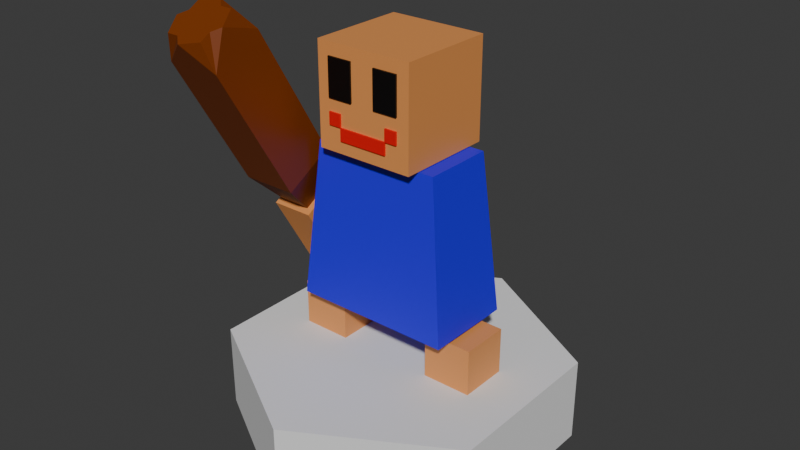 # Source: unit.blend  (saved by Blender 4.3.34; exported with 4.5.12 LTS)
import bpy
from mathutils import Matrix  # noqa: F401  (used for matrix-valued properties, if any)

bpy.ops.wm.read_factory_settings(use_empty=True)
scene = bpy.context.scene
scene.name = 'Scene'

# ---- collections
col_collection = bpy.data.collections.new('Collection'); scene.collection.children.link(col_collection)

# ---- materials (node trees are filled in below, after node groups)
mat_pala = bpy.data.materials.new('pala')
mat_pala.alpha_threshold = 0.0
mat_pala.roughness = 0.5
mat_pala.line_color = (0.0, 0.0, 0.0, 1.0)
mat_lips = bpy.data.materials.new('lips')
mat_black = bpy.data.materials.new('black')
mat_skin = bpy.data.materials.new('skin')
mat_cap = bpy.data.materials.new('cap')

# ---- material node trees
mat_pala.use_nodes = True; mat_pala.node_tree.nodes.clear()
_N = mat_pala.node_tree.nodes; _L = mat_pala.node_tree.links
n0 = _N.new('ShaderNodeOutputMaterial'); n0.name = 'Material Output'; n0.location = (300, 300)
n1 = _N.new('ShaderNodeBsdfPrincipled'); n1.name = 'Principled BSDF'; n1.location = (10, 300)
n1.inputs[0].default_value = (0.2025, 0.03858, 0.0, 1.0)
n1.inputs[3].default_value = 1.45
_L.new(n1.outputs[0], n0.inputs[0])
n0.is_active_output = True
mat_lips.use_nodes = True; mat_lips.node_tree.nodes.clear()
_N = mat_lips.node_tree.nodes; _L = mat_lips.node_tree.links
n0 = _N.new('ShaderNodeBsdfPrincipled'); n0.name = 'Principled BSDF'; n0.location = (10, 300)
n0.inputs[0].default_value = (0.8008, 0.0, 0.001839, 1.0)
n1 = _N.new('ShaderNodeOutputMaterial'); n1.name = 'Material Output'; n1.location = (300, 300)
_L.new(n0.outputs[0], n1.inputs[0])
n1.is_active_output = True
mat_black.use_nodes = True; mat_black.node_tree.nodes.clear()
_N = mat_black.node_tree.nodes; _L = mat_black.node_tree.links
n0 = _N.new('ShaderNodeBsdfPrincipled'); n0.name = 'Principled BSDF'; n0.location = (10, 300)
n0.inputs[0].default_value = (0.0, 0.0, 0.0, 1.0)
n1 = _N.new('ShaderNodeOutputMaterial'); n1.name = 'Material Output'; n1.location = (300, 300)
_L.new(n0.outputs[0], n1.inputs[0])
n1.is_active_output = True
mat_skin.use_nodes = True; mat_skin.node_tree.nodes.clear()
_N = mat_skin.node_tree.nodes; _L = mat_skin.node_tree.links
n0 = _N.new('ShaderNodeBsdfPrincipled'); n0.name = 'Principled BSDF'; n0.location = (10, 300)
n0.inputs[0].default_value = (0.8, 0.3099, 0.08664, 1.0)
n1 = _N.new('ShaderNodeOutputMaterial'); n1.name = 'Material Output'; n1.location = (300, 300)
_L.new(n0.outputs[0], n1.inputs[0])
n1.is_active_output = True
mat_cap.use_nodes = True; mat_cap.node_tree.nodes.clear()
_N = mat_cap.node_tree.nodes; _L = mat_cap.node_tree.links
n0 = _N.new('ShaderNodeBsdfPrincipled'); n0.name = 'Principled BSDF'; n0.location = (10, 300)
n0.inputs[0].default_value = (0.02278, 0.0, 0.8017, 1.0)
n1 = _N.new('ShaderNodeOutputMaterial'); n1.name = 'Material Output'; n1.location = (300, 300)
_L.new(n0.outputs[0], n1.inputs[0])
n1.is_active_output = True

# ---- world
world_world = bpy.data.worlds.new('World'); scene.world = world_world
world_world.use_nodes = True; world_world.node_tree.nodes.clear()
_N = world_world.node_tree.nodes; _L = world_world.node_tree.links
n0 = _N.new('ShaderNodeOutputWorld'); n0.name = 'World Output'; n0.location = (300, 300)
n1 = _N.new('ShaderNodeBackground'); n1.name = 'Background'; n1.location = (10, 300)
n1.inputs[0].default_value = (0.05088, 0.05088, 0.05088, 1.0)
_L.new(n1.outputs[0], n0.inputs[0])
n0.is_active_output = True
world_world.color = (0.05088, 0.05088, 0.05088)
world_world.sun_shadow_jitter_overblur = 0.0

# ---- meshes
me_cylinder = bpy.data.meshes.new('Cylinder')
me_cylinder.from_pydata([(0.0, -1.0, 0.25), (0.0, -1.0, -0.25), (0.866, -0.5, 0.25), (0.866, -0.5, -0.25), (0.866, 0.5, 0.25), (0.866, 0.5, -0.25), (0.0, 1.0, 0.25), (0.0, 1.0, -0.25), (-0.866, 0.5, 0.25), (-0.866, 0.5, -0.25), (-0.866, -0.5, 0.25), (-0.866, -0.5, -0.25)], [], [(0, 1, 3, 2), (2, 3, 5, 4), (4, 5, 7, 6), (6, 7, 9, 8), (3, 1, 11, 9, 7, 5), (8, 9, 11, 10), (10, 11, 1, 0), (0, 2, 4, 6, 8, 10)])
_uv = me_cylinder.uv_layers.new(name='UVMap')
_uv.uv.foreach_set('vector', [1.0, 0.5, 1.0, 1.0, 0.8333, 1.0, 0.8333, 0.5, 0.8333, 0.5, 0.8333, 1.0, 0.6667, 1.0, 0.6667, 0.5, 0.6667, 0.5, 0.6667, 1.0, 0.5, 1.0, 0.5, 0.5, 0.5, 0.5, 0.5, 1.0, 0.3333, 1.0, 0.3333, 0.5, 0.4578, 0.37, 0.25, 0.49, 0.04215, 0.37, 0.04215, 0.13, 0.25, 0.01, 0.4578, 0.13, 0.3333, 0.5, 0.3333, 1.0, 0.1667, 1.0, 0.1667, 0.5, 0.1667, 0.5, 0.1667, 1.0, -8.941e-08, 1.0, -8.941e-08, 0.5, 0.75, 0.49, 0.9578, 0.37, 0.9578, 0.13, 0.75, 0.01, 0.5422, 0.13, 0.5422, 0.37])
me_cylinder.update()
me_cube_006 = bpy.data.meshes.new('Cube.006')
me_cube_006.from_pydata([(0.7, 0.3938, -1.041), (-0.7, 0.3938, -1.041), (-0.7, 1.606, -0.691), (0.7, 1.606, -0.691), (-1.286, 4.43, -5.122), (1.286, 4.43, -5.122), (1.286, 6.656, -4.479), (-1.286, 6.656, -4.479), (0.0, 0.3938, -1.041), (0.7, 1.0, -0.866), (-0.7, 1.0, -0.866), (0.0, 1.606, -0.691), (7.98e-07, 5.066, -5.673), (1.286, 6.179, -5.352), (-1.286, 6.179, -5.352), (7.98e-07, 7.293, -5.03), (1.286, 3.122, -1.418), (-1.286, 3.122, -1.418), (1.286, 0.8952, -2.061), (-1.286, 0.8952, -2.061), (7.98e-07, 0.8952, -2.061), (-1.286, 2.009, -1.74), (1.286, 2.009, -1.74), (7.98e-07, 6.179, -5.352), (7.98e-07, 3.122, -1.418), (-0.3679, 6.498, -5.26), (-0.9179, 6.498, -5.26), (-0.9179, 6.974, -5.122), (-0.3679, 6.974, -5.122), (0.9179, 6.498, -5.26), (0.3679, 6.498, -5.26), (0.3679, 6.974, -5.122), (0.9179, 6.974, -5.122), (0.9179, 5.385, -5.581), (0.3679, 5.385, -5.581), (0.3679, 5.861, -5.444), (0.9179, 5.861, -5.444), (-0.3679, 5.385, -5.581), (-0.9179, 5.385, -5.581), (-0.9179, 5.861, -5.444), (-0.3679, 5.861, -5.444)], [], [(24, 16, 6, 15), (25, 26, 27, 28), (22, 18, 5, 13), (21, 17, 7, 14), (20, 19, 4, 12), (18, 20, 12, 5), (0, 8, 20, 18), (8, 1, 19, 20), (19, 21, 14, 4), (1, 10, 21, 19), (10, 2, 17, 21), (16, 22, 13, 6), (3, 9, 22, 16), (9, 0, 18, 22), (29, 30, 31, 32), (33, 34, 35, 36), (37, 38, 39, 40), (17, 24, 15, 7), (2, 11, 24, 17), (11, 3, 16, 24), (23, 14, 26, 25), (14, 7, 27, 26), (7, 15, 28, 27), (15, 23, 25, 28), (13, 23, 30, 29), (23, 15, 31, 30), (15, 6, 32, 31), (6, 13, 29, 32), (5, 12, 34, 33), (12, 23, 35, 34), (23, 13, 36, 35), (13, 5, 33, 36), (12, 4, 38, 37), (4, 14, 39, 38), (14, 23, 40, 39), (23, 12, 37, 40)])
_uv = me_cube_006.uv_layers.new(name='UVMap')
_uv.uv.foreach_set('vector', [0.75, 0.7125, 0.6625, 0.7125, 0.6625, 0.7125, 0.75, 0.7125, 0.775, 0.65, 0.8125, 0.65, 0.8125, 0.6875, 0.775, 0.6875, 0.6625, 0.625, 0.6625, 0.5375, 0.6625, 0.5375, 0.6625, 0.625, 0.8375, 0.625, 0.8375, 0.7125, 0.8375, 0.7125, 0.8375, 0.625, 0.75, 0.5375, 0.8375, 0.5375, 0.8375, 0.5375, 0.75, 0.5375, 0.6625, 0.5375, 0.75, 0.5375, 0.75, 0.5375, 0.6625, 0.5375, 0.6625, 0.5375, 0.75, 0.5375, 0.75, 0.5375, 0.6625, 0.5375, 0.75, 0.5375, 0.8375, 0.5375, 0.8375, 0.5375, 0.75, 0.5375, 0.8375, 0.5375, 0.8375, 0.625, 0.8375, 0.625, 0.8375, 0.5375, 0.8375, 0.5375, 0.8375, 0.625, 0.8375, 0.625, 0.8375, 0.5375, 0.8375, 0.625, 0.8375, 0.7125, 0.8375, 0.7125, 0.8375, 0.625, 0.6625, 0.7125, 0.6625, 0.625, 0.6625, 0.625, 0.6625, 0.7125, 0.6625, 0.7125, 0.6625, 0.625, 0.6625, 0.625, 0.6625, 0.7125, 0.6625, 0.625, 0.6625, 0.5375, 0.6625, 0.5375, 0.6625, 0.625, 0.6875, 0.65, 0.725, 0.65, 0.725, 0.6875, 0.6875, 0.6875, 0.6875, 0.5625, 0.725, 0.5625, 0.725, 0.6, 0.6875, 0.6, 0.775, 0.5625, 0.8125, 0.5625, 0.8125, 0.6, 0.775, 0.6, 0.8375, 0.7125, 0.75, 0.7125, 0.75, 0.7125, 0.8375, 0.7125, 0.8375, 0.7125, 0.75, 0.7125, 0.75, 0.7125, 0.8375, 0.7125, 0.75, 0.7125, 0.6625, 0.7125, 0.6625, 0.7125, 0.75, 0.7125, 0.75, 0.625, 0.8375, 0.625, 0.8125, 0.65, 0.775, 0.65, 0.8375, 0.625, 0.8375, 0.7125, 0.8125, 0.6875, 0.8125, 0.65, 0.8375, 0.7125, 0.75, 0.7125, 0.775, 0.6875, 0.8125, 0.6875, 0.75, 0.7125, 0.75, 0.625, 0.775, 0.65, 0.775, 0.6875, 0.6625, 0.625, 0.75, 0.625, 0.725, 0.65, 0.6875, 0.65, 0.75, 0.625, 0.75, 0.7125, 0.725, 0.6875, 0.725, 0.65, 0.75, 0.7125, 0.6625, 0.7125, 0.6875, 0.6875, 0.725, 0.6875, 0.6625, 0.7125, 0.6625, 0.625, 0.6875, 0.65, 0.6875, 0.6875, 0.6625, 0.5375, 0.75, 0.5375, 0.725, 0.5625, 0.6875, 0.5625, 0.75, 0.5375, 0.75, 0.625, 0.725, 0.6, 0.725, 0.5625, 0.75, 0.625, 0.6625, 0.625, 0.6875, 0.6, 0.725, 0.6, 0.6625, 0.625, 0.6625, 0.5375, 0.6875, 0.5625, 0.6875, 0.6, 0.75, 0.5375, 0.8375, 0.5375, 0.8125, 0.5625, 0.775, 0.5625, 0.8375, 0.5375, 0.8375, 0.625, 0.8125, 0.6, 0.8125, 0.5625, 0.8375, 0.625, 0.75, 0.625, 0.775, 0.6, 0.8125, 0.6, 0.75, 0.625, 0.75, 0.5375, 0.775, 0.5625, 0.775, 0.6])
me_cube_006.materials.append(mat_pala)
me_cube_006.update()
me_cube_005 = bpy.data.meshes.new('Cube.005')
me_cube_005.from_pydata([(0.0, 1.0, 0.5), (0.5, 1.0, 0.5), (-0.5, 1.0, 0.5), (0.0, 1.0, 0.75), (0.25, 1.0, 0.5), (0.75, 1.0, 0.5), (0.5, 1.0, 0.75), (0.5, 1.0, 0.25), (-0.75, 1.0, 0.5), (-0.25, 1.0, 0.5), (-0.5, 1.0, 0.75), (-0.5, 1.0, 0.25), (-0.25, 1.0, 0.75), (0.75, 1.0, 0.25), (0.25, 1.0, 0.75), (-0.75, 1.0, 0.25), (0.25, 1.033, 0.5), (0.0, 1.033, 0.5), (0.75, 1.033, 0.5), (0.5, 1.033, 0.5), (0.5, 1.033, 0.25), (-0.25, 1.033, 0.5), (-0.5, 1.033, 0.5), (-0.5, 1.033, 0.25), (0.0, 1.033, 0.75), (0.5, 1.033, 0.75), (-0.75, 1.033, 0.5), (-0.5, 1.033, 0.75), (-0.25, 1.033, 0.75), (0.75, 1.033, 0.25), (0.25, 1.033, 0.75), (-0.75, 1.033, 0.25)], [], [(8, 2, 22, 26), (3, 14, 30, 24), (7, 1, 19, 20), (15, 8, 26, 31), (12, 3, 24, 28), (6, 1, 19, 25), (11, 15, 31, 23), (1, 5, 18, 19), (10, 12, 28, 27), (4, 0, 17, 16), (1, 4, 16, 19), (5, 13, 29, 18), (30, 16, 17, 24), (28, 21, 22, 27), (24, 17, 21, 28), (18, 29, 20, 19), (25, 19, 16, 30), (22, 23, 31, 26), (14, 6, 25, 30), (0, 9, 21, 17), (9, 2, 22, 21), (2, 10, 27, 22), (2, 11, 23, 22), (13, 7, 20, 29)])
_uv = me_cube_005.uv_layers.new(name='UVMap')
_uv.uv.foreach_set('vector', [0.4375, 0.9688, 0.4375, 0.9375, 0.4375, 0.9375, 0.4375, 0.9688, 0.4062, 0.875, 0.4062, 0.8438, 0.4062, 0.8438, 0.4062, 0.875, 0.4688, 0.8125, 0.4375, 0.8125, 0.4375, 0.8125, 0.4688, 0.8125, 0.4688, 0.9688, 0.4375, 0.9688, 0.4375, 0.9688, 0.4688, 0.9688, 0.4062, 0.9062, 0.4062, 0.875, 0.4062, 0.875, 0.4062, 0.9062, 0.4062, 0.8125, 0.4375, 0.8125, 0.4375, 0.8125, 0.4062, 0.8125, 0.4688, 0.9375, 0.4688, 0.9688, 0.4688, 0.9688, 0.4688, 0.9375, 0.4375, 0.8125, 0.4375, 0.7812, 0.4375, 0.7812, 0.4375, 0.8125, 0.4062, 0.9375, 0.4062, 0.9062, 0.4062, 0.9062, 0.4062, 0.9375, 0.4375, 0.8438, 0.4375, 0.875, 0.4375, 0.875, 0.4375, 0.8438, 0.4375, 0.8125, 0.4375, 0.8438, 0.4375, 0.8438, 0.4375, 0.8125, 0.4375, 0.7812, 0.4688, 0.7812, 0.4688, 0.7812, 0.4375, 0.7812, 0.4062, 0.8438, 0.4375, 0.8438, 0.4375, 0.875, 0.4062, 0.875, 0.4062, 0.9062, 0.4375, 0.9062, 0.4375, 0.9375, 0.4062, 0.9375, 0.4062, 0.875, 0.4375, 0.875, 0.4375, 0.9062, 0.4062, 0.9062, 0.4375, 0.7812, 0.4688, 0.7812, 0.4688, 0.8125, 0.4375, 0.8125, 0.4062, 0.8125, 0.4375, 0.8125, 0.4375, 0.8438, 0.4062, 0.8438, 0.4375, 0.9375, 0.4688, 0.9375, 0.4688, 0.9688, 0.4375, 0.9688, 0.4062, 0.8438, 0.4062, 0.8125, 0.4062, 0.8125, 0.4062, 0.8438, 0.4375, 0.875, 0.4375, 0.9062, 0.4375, 0.9062, 0.4375, 0.875, 0.4375, 0.9062, 0.4375, 0.9375, 0.4375, 0.9375, 0.4375, 0.9062, 0.4375, 0.9375, 0.4062, 0.9375, 0.4062, 0.9375, 0.4375, 0.9375, 0.4375, 0.9375, 0.4688, 0.9375, 0.4688, 0.9375, 0.4375, 0.9375, 0.4688, 0.7812, 0.4688, 0.8125, 0.4688, 0.8125, 0.4688, 0.7812])
me_cube_005.materials.append(mat_lips)
me_cube_005.update()
me_cube_004 = bpy.data.meshes.new('Cube.004')
me_cube_004.from_pydata([(-0.5, 1.0, 3.258e-07), (0.5, 1.0, 3.258e-07), (-0.75, 1.0, 3.258e-07), (0.25, 1.0, 3.258e-07), (-0.25, 1.0, 3.258e-07), (0.75, 1.0, 3.258e-07), (0.25, 1.0, -0.5), (0.75, 1.0, -0.5), (0.5, 1.0, -0.75), (-0.75, 1.0, -0.5), (-0.25, 1.0, -0.5), (-0.5, 1.0, -0.75), (-0.25, 1.0, -0.75), (-0.25, 1.0, -0.25), (-0.75, 1.0, -0.25), (0.75, 1.0, -0.75), (0.75, 1.0, -0.25), (0.25, 1.0, -0.25), (0.25, 1.0, -0.75), (-0.75, 1.0, -0.75), (-0.25, 1.033, 3.367e-07), (-0.5, 1.033, 3.367e-07), (0.75, 1.033, 3.367e-07), (0.5, 1.033, 3.367e-07), (0.75, 1.033, -0.5), (0.5, 1.033, -0.5), (0.5, 1.033, -0.25), (0.5, 1.033, -0.75), (-0.25, 1.033, -0.5), (-0.5, 1.033, -0.5), (-0.5, 1.033, -0.25), (-0.5, 1.033, -0.75), (-0.75, 1.033, 3.367e-07), (0.25, 1.033, 3.367e-07), (0.25, 1.033, -0.5), (-0.75, 1.033, -0.5), (-0.25, 1.033, -0.75), (-0.25, 1.033, -0.25), (-0.75, 1.033, -0.25), (0.75, 1.033, -0.75), (0.75, 1.033, -0.25), (0.25, 1.033, -0.25), (0.25, 1.033, -0.75), (-0.75, 1.033, -0.75)], [], [(4, 13, 37, 20), (17, 3, 33, 41), (16, 7, 24, 40), (10, 12, 36, 28), (5, 16, 40, 22), (12, 11, 31, 36), (40, 24, 25, 26), (37, 28, 29, 30), (28, 36, 31, 29), (20, 37, 30, 21), (21, 30, 38, 32), (30, 29, 35, 38), (24, 39, 27, 25), (22, 40, 26, 23), (23, 26, 41, 33), (26, 25, 34, 41), (25, 27, 42, 34), (29, 31, 43, 35), (6, 17, 41, 34), (13, 10, 28, 37), (0, 4, 20, 21), (11, 19, 43, 31), (1, 5, 22, 23), (2, 0, 21, 32), (19, 9, 35, 43), (8, 18, 42, 27), (15, 8, 27, 39), (3, 1, 23, 33), (18, 6, 34, 42), (14, 2, 32, 38), (9, 14, 38, 35), (7, 15, 39, 24)])
_uv = me_cube_004.uv_layers.new(name='UVMap')
_uv.uv.foreach_set('vector', [0.5, 0.9062, 0.5312, 0.9062, 0.5312, 0.9062, 0.5, 0.9062, 0.5312, 0.8438, 0.5, 0.8438, 0.5, 0.8438, 0.5312, 0.8438, 0.5312, 0.7812, 0.5625, 0.7812, 0.5625, 0.7812, 0.5312, 0.7812, 0.5625, 0.9062, 0.5938, 0.9062, 0.5938, 0.9062, 0.5625, 0.9062, 0.5, 0.7812, 0.5312, 0.7812, 0.5312, 0.7812, 0.5, 0.7812, 0.5938, 0.9062, 0.5938, 0.9375, 0.5938, 0.9375, 0.5938, 0.9062, 0.5312, 0.7812, 0.5625, 0.7812, 0.5625, 0.8125, 0.5312, 0.8125, 0.5312, 0.9062, 0.5625, 0.9062, 0.5625, 0.9375, 0.5312, 0.9375, 0.5625, 0.9062, 0.5938, 0.9062, 0.5938, 0.9375, 0.5625, 0.9375, 0.5, 0.9062, 0.5312, 0.9062, 0.5312, 0.9375, 0.5, 0.9375, 0.5, 0.9375, 0.5312, 0.9375, 0.5312, 0.9688, 0.5, 0.9688, 0.5312, 0.9375, 0.5625, 0.9375, 0.5625, 0.9688, 0.5312, 0.9688, 0.5625, 0.7812, 0.5938, 0.7812, 0.5938, 0.8125, 0.5625, 0.8125, 0.5, 0.7812, 0.5312, 0.7812, 0.5312, 0.8125, 0.5, 0.8125, 0.5, 0.8125, 0.5312, 0.8125, 0.5312, 0.8438, 0.5, 0.8438, 0.5312, 0.8125, 0.5625, 0.8125, 0.5625, 0.8438, 0.5312, 0.8438, 0.5625, 0.8125, 0.5938, 0.8125, 0.5938, 0.8438, 0.5625, 0.8438, 0.5625, 0.9375, 0.5938, 0.9375, 0.5938, 0.9688, 0.5625, 0.9688, 0.5625, 0.8438, 0.5312, 0.8438, 0.5312, 0.8438, 0.5625, 0.8438, 0.5312, 0.9062, 0.5625, 0.9062, 0.5625, 0.9062, 0.5312, 0.9062, 0.5, 0.9375, 0.5, 0.9062, 0.5, 0.9062, 0.5, 0.9375, 0.5938, 0.9375, 0.5938, 0.9688, 0.5938, 0.9688, 0.5938, 0.9375, 0.5, 0.8125, 0.5, 0.7812, 0.5, 0.7812, 0.5, 0.8125, 0.5, 0.9688, 0.5, 0.9375, 0.5, 0.9375, 0.5, 0.9688, 0.5938, 0.9688, 0.5625, 0.9688, 0.5625, 0.9688, 0.5938, 0.9688, 0.5938, 0.8125, 0.5938, 0.8438, 0.5938, 0.8438, 0.5938, 0.8125, 0.5938, 0.7812, 0.5938, 0.8125, 0.5938, 0.8125, 0.5938, 0.7812, 0.5, 0.8438, 0.5, 0.8125, 0.5, 0.8125, 0.5, 0.8438, 0.5938, 0.8438, 0.5625, 0.8438, 0.5625, 0.8438, 0.5938, 0.8438, 0.5312, 0.9688, 0.5, 0.9688, 0.5, 0.9688, 0.5312, 0.9688, 0.5625, 0.9688, 0.5312, 0.9688, 0.5312, 0.9688, 0.5625, 0.9688, 0.5625, 0.7812, 0.5938, 0.7812, 0.5938, 0.7812, 0.5625, 0.7812])
me_cube_004.materials.append(mat_black)
me_cube_004.update()
me_cube_003 = bpy.data.meshes.new('Cube.003')
me_cube_003.from_pydata([(-1.0, -0.134, 1.116), (-1.0, 1.866, -0.616), (-1.0, -1.866, 0.616), (-1.0, 0.134, -1.116), (1.0, -0.134, 1.116), (1.0, 1.866, -0.616), (1.0, -1.866, 0.616), (1.0, 0.134, -1.116), (0.7, 0.3938, -1.041), (-0.7, 0.3938, -1.041), (-0.7, 1.606, -0.691), (0.7, 1.606, -0.691), (0.0, 0.3938, -1.041), (0.7, 1.0, -0.866), (-0.7, 1.0, -0.866), (0.0, 1.606, -0.691)], [], [(0, 1, 3, 2), (2, 3, 7, 6), (6, 7, 5, 4), (4, 5, 1, 0), (2, 6, 4, 0), (7, 3, 9, 12, 8), (3, 1, 10, 14, 9), (1, 5, 11, 15, 10), (5, 7, 8, 13, 11)])
_uv = me_cube_003.uv_layers.new(name='UVMap')
_uv.uv.foreach_set('vector', [0.375, 0.0, 0.625, 0.0, 0.625, 0.25, 0.375, 0.25, 0.375, 0.25, 0.625, 0.25, 0.625, 0.5, 0.375, 0.5, 0.375, 0.5, 0.625, 0.5, 0.625, 0.75, 0.375, 0.75, 0.375, 0.75, 0.625, 0.75, 0.625, 1.0, 0.375, 1.0, 0.125, 0.5, 0.375, 0.5, 0.375, 0.75, 0.125, 0.75, 0.625, 0.5, 0.875, 0.5, 0.8375, 0.5375, 0.75, 0.5375, 0.6625, 0.5375, 0.875, 0.5, 0.875, 0.75, 0.8375, 0.7125, 0.8375, 0.625, 0.8375, 0.5375, 0.875, 0.75, 0.625, 0.75, 0.6625, 0.7125, 0.75, 0.7125, 0.8375, 0.7125, 0.625, 0.75, 0.625, 0.5, 0.6625, 0.5375, 0.6625, 0.625, 0.6625, 0.7125])
me_cube_003.materials.append(mat_skin)
me_cube_003.update()
me_cube_002 = bpy.data.meshes.new('Cube.002')
me_cube_002.from_pydata([(-1.0, 1.0, 1.0), (-1.0, 1.0, -1.0), (-1.0, -1.0, 1.0), (-1.0, -1.0, -1.0), (1.0, 1.0, 1.0), (1.0, 1.0, -1.0), (1.0, -1.0, 1.0), (1.0, -1.0, -1.0), (-1.0, 1.0, 3.258e-07), (1.0, 1.0, 3.258e-07), (0.0, 1.0, 1.0), (0.0, 1.0, -1.0), (0.0, 1.0, 3.258e-07), (-1.0, 1.0, -0.5), (1.0, 1.0, 0.5), (0.5, 1.0, 1.0), (-0.5, 1.0, -1.0), (-1.0, 1.0, 0.5), (1.0, 1.0, -0.5), (-0.5, 1.0, 1.0), (0.5, 1.0, -1.0), (-0.5, 1.0, 3.258e-07), (0.5, 1.0, 3.258e-07), (0.0, 1.0, 0.5), (0.0, 1.0, -0.5), (0.5, 1.0, 0.5), (-0.5, 1.0, 0.5), (-1.0, 1.0, -0.75), (1.0, 1.0, 0.75), (0.75, 1.0, 1.0), (-0.75, 1.0, -1.0), (-1.0, 1.0, 0.25), (1.0, 1.0, -0.25), (-0.25, 1.0, 1.0), (0.25, 1.0, -1.0), (-0.75, 1.0, 3.258e-07), (0.25, 1.0, 3.258e-07), (0.0, 1.0, 0.75), (0.0, 1.0, -0.25), (-1.0, 1.0, -0.25), (1.0, 1.0, 0.25), (0.25, 1.0, 1.0), (-0.25, 1.0, -1.0), (-1.0, 1.0, 0.75), (1.0, 1.0, -0.75), (-0.75, 1.0, 1.0), (0.75, 1.0, -1.0), (-0.25, 1.0, 3.258e-07), (0.75, 1.0, 3.258e-07), (0.0, 1.0, 0.25), (0.0, 1.0, -0.75), (0.25, 1.0, -0.5), (0.75, 1.0, -0.5), (0.5, 1.0, -0.75), (0.25, 1.0, 0.5), (0.75, 1.0, 0.5), (0.5, 1.0, 0.75), (0.5, 1.0, 0.25), (-0.75, 1.0, 0.5), (-0.25, 1.0, 0.5), (-0.5, 1.0, 0.75), (-0.5, 1.0, 0.25), (-0.75, 1.0, -0.5), (-0.25, 1.0, -0.5), (-0.5, 1.0, -0.75), (-0.25, 1.0, -0.75), (-0.25, 1.0, -0.25), (-0.75, 1.0, -0.25), (-0.25, 1.0, 0.25), (-0.25, 1.0, 0.75), (-0.75, 1.0, 0.75), (0.75, 1.0, 0.25), (0.75, 1.0, 0.75), (0.25, 1.0, 0.75), (0.75, 1.0, -0.75), (0.75, 1.0, -0.25), (0.25, 1.0, -0.25), (0.25, 1.0, -0.75), (0.25, 1.0, 0.25), (-0.75, 1.0, 0.25), (-0.75, 1.0, -0.75)], [], [(0, 43, 17, 31, 8, 39, 13, 27, 1, 3, 2), (2, 3, 7, 6), (6, 7, 5, 44, 18, 32, 9, 40, 14, 28, 4), (80, 30, 1, 27), (2, 6, 4, 29, 15, 41, 10, 33, 19, 45, 0), (7, 3, 1, 30, 16, 42, 11, 34, 20, 46, 5), (79, 35, 8, 31), (78, 36, 12, 49), (77, 34, 11, 50), (76, 51, 24, 38), (74, 46, 20, 53), (72, 55, 25, 56), (71, 48, 22, 57), (70, 58, 17, 43), (68, 47, 21, 61), (67, 62, 13, 39), (65, 42, 16, 64), (24, 50, 65, 63), (50, 11, 42, 65), (12, 38, 66, 47), (38, 24, 63, 66), (35, 67, 39, 8), (59, 68, 61, 26), (23, 49, 68, 59), (49, 12, 47, 68), (33, 69, 60, 19), (10, 37, 69, 33), (45, 70, 43, 0), (19, 60, 70, 45), (60, 26, 58, 70), (14, 40, 71, 55), (40, 9, 48, 71), (29, 72, 56, 15), (4, 28, 72, 29), (28, 14, 55, 72), (41, 73, 37, 10), (15, 56, 73, 41), (18, 44, 74, 52), (44, 5, 46, 74), (9, 32, 75, 48), (32, 18, 52, 75), (36, 76, 38, 12), (51, 77, 50, 24), (53, 20, 34, 77), (54, 78, 49, 23), (25, 57, 78, 54), (57, 22, 36, 78), (58, 79, 31, 17), (61, 21, 35, 79), (62, 80, 27, 13), (64, 16, 30, 80)])
_uv = me_cube_002.uv_layers.new(name='UVMap')
_uv.uv.foreach_set('vector', [0.375, 0.0, 0.4062, 0.0, 0.4375, 0.0, 0.4688, 0.0, 0.5, 0.0, 0.5312, 0.0, 0.5625, 0.0, 0.5938, 0.0, 0.625, 0.0, 0.625, 0.25, 0.375, 0.25, 0.375, 0.25, 0.625, 0.25, 0.625, 0.5, 0.375, 0.5, 0.375, 0.5, 0.625, 0.5, 0.625, 0.75, 0.5938, 0.75, 0.5625, 0.75, 0.5312, 0.75, 0.5, 0.75, 0.4688, 0.75, 0.4375, 0.75, 0.4062, 0.75, 0.375, 0.75, 0.5938, 0.9688, 0.625, 0.9688, 0.625, 1.0, 0.5938, 1.0, 0.125, 0.5, 0.375, 0.5, 0.375, 0.75, 0.3438, 0.75, 0.3125, 0.75, 0.2812, 0.75, 0.25, 0.75, 0.2188, 0.75, 0.1875, 0.75, 0.1562, 0.75, 0.125, 0.75, 0.625, 0.5, 0.875, 0.5, 0.875, 0.75, 0.8438, 0.75, 0.8125, 0.75, 0.7812, 0.75, 0.75, 0.75, 0.7188, 0.75, 0.6875, 0.75, 0.6562, 0.75, 0.625, 0.75, 0.4688, 0.9688, 0.5, 0.9688, 0.5, 1.0, 0.4688, 1.0, 0.4688, 0.8438, 0.5, 0.8438, 0.5, 0.875, 0.4688, 0.875, 0.5938, 0.8438, 0.625, 0.8438, 0.625, 0.875, 0.5938, 0.875, 0.5312, 0.8438, 0.5625, 0.8438, 0.5625, 0.875, 0.5312, 0.875, 0.5938, 0.7812, 0.625, 0.7812, 0.625, 0.8125, 0.5938, 0.8125, 0.4062, 0.7812, 0.4375, 0.7812, 0.4375, 0.8125, 0.4062, 0.8125, 0.4688, 0.7812, 0.5, 0.7812, 0.5, 0.8125, 0.4688, 0.8125, 0.4062, 0.9688, 0.4375, 0.9688, 0.4375, 1.0, 0.4062, 1.0, 0.4688, 0.9062, 0.5, 0.9062, 0.5, 0.9375, 0.4688, 0.9375, 0.5312, 0.9688, 0.5625, 0.9688, 0.5625, 1.0, 0.5312, 1.0, 0.5938, 0.9062, 0.625, 0.9062, 0.625, 0.9375, 0.5938, 0.9375, 0.5625, 0.875, 0.5938, 0.875, 0.5938, 0.9062, 0.5625, 0.9062, 0.5938, 0.875, 0.625, 0.875, 0.625, 0.9062, 0.5938, 0.9062, 0.5, 0.875, 0.5312, 0.875, 0.5312, 0.9062, 0.5, 0.9062, 0.5312, 0.875, 0.5625, 0.875, 0.5625, 0.9062, 0.5312, 0.9062, 0.5, 0.9688, 0.5312, 0.9688, 0.5312, 1.0, 0.5, 1.0, 0.4375, 0.9062, 0.4688, 0.9062, 0.4688, 0.9375, 0.4375, 0.9375, 0.4375, 0.875, 0.4688, 0.875, 0.4688, 0.9062, 0.4375, 0.9062, 0.4688, 0.875, 0.5, 0.875, 0.5, 0.9062, 0.4688, 0.9062, 0.375, 0.9062, 0.4062, 0.9062, 0.4062, 0.9375, 0.375, 0.9375, 0.375, 0.875, 0.4062, 0.875, 0.4062, 0.9062, 0.375, 0.9062, 0.375, 0.9688, 0.4062, 0.9688, 0.4062, 1.0, 0.375, 1.0, 0.375, 0.9375, 0.4062, 0.9375, 0.4062, 0.9688, 0.375, 0.9688, 0.4062, 0.9375, 0.4375, 0.9375, 0.4375, 0.9688, 0.4062, 0.9688, 0.4375, 0.75, 0.4688, 0.75, 0.4688, 0.7812, 0.4375, 0.7812, 0.4688, 0.75, 0.5, 0.75, 0.5, 0.7812, 0.4688, 0.7812, 0.375, 0.7812, 0.4062, 0.7812, 0.4062, 0.8125, 0.375, 0.8125, 0.375, 0.75, 0.4062, 0.75, 0.4062, 0.7812, 0.375, 0.7812, 0.4062, 0.75, 0.4375, 0.75, 0.4375, 0.7812, 0.4062, 0.7812, 0.375, 0.8438, 0.4062, 0.8438, 0.4062, 0.875, 0.375, 0.875, 0.375, 0.8125, 0.4062, 0.8125, 0.4062, 0.8438, 0.375, 0.8438, 0.5625, 0.75, 0.5938, 0.75, 0.5938, 0.7812, 0.5625, 0.7812, 0.5938, 0.75, 0.625, 0.75, 0.625, 0.7812, 0.5938, 0.7812, 0.5, 0.75, 0.5312, 0.75, 0.5312, 0.7812, 0.5, 0.7812, 0.5312, 0.75, 0.5625, 0.75, 0.5625, 0.7812, 0.5312, 0.7812, 0.5, 0.8438, 0.5312, 0.8438, 0.5312, 0.875, 0.5, 0.875, 0.5625, 0.8438, 0.5938, 0.8438, 0.5938, 0.875, 0.5625, 0.875, 0.5938, 0.8125, 0.625, 0.8125, 0.625, 0.8438, 0.5938, 0.8438, 0.4375, 0.8438, 0.4688, 0.8438, 0.4688, 0.875, 0.4375, 0.875, 0.4375, 0.8125, 0.4688, 0.8125, 0.4688, 0.8438, 0.4375, 0.8438, 0.4688, 0.8125, 0.5, 0.8125, 0.5, 0.8438, 0.4688, 0.8438, 0.4375, 0.9688, 0.4688, 0.9688, 0.4688, 1.0, 0.4375, 1.0, 0.4688, 0.9375, 0.5, 0.9375, 0.5, 0.9688, 0.4688, 0.9688, 0.5625, 0.9688, 0.5938, 0.9688, 0.5938, 1.0, 0.5625, 1.0, 0.5938, 0.9375, 0.625, 0.9375, 0.625, 0.9688, 0.5938, 0.9688])
me_cube_002.materials.append(mat_skin)
me_cube_002.update()
me_cube_001 = bpy.data.meshes.new('Cube.001')
me_cube_001.from_pydata([(-1.0, 1.0, 1.0), (-0.8, 0.8, -6.154), (-1.0, -1.0, 1.0), (-0.8, -0.8, -6.154), (1.0, 1.0, 1.0), (0.8, 0.8, -6.154), (1.0, -1.0, 1.0), (0.8, -0.8, -6.154)], [], [(0, 1, 3, 2), (2, 3, 7, 6), (6, 7, 5, 4), (4, 5, 1, 0), (2, 6, 4, 0), (7, 3, 1, 5)])
_uv = me_cube_001.uv_layers.new(name='UVMap')
_uv.uv.foreach_set('vector', [0.375, 0.0, 0.625, 0.0, 0.625, 0.25, 0.375, 0.25, 0.375, 0.25, 0.625, 0.25, 0.625, 0.5, 0.375, 0.5, 0.375, 0.5, 0.625, 0.5, 0.625, 0.75, 0.375, 0.75, 0.375, 0.75, 0.625, 0.75, 0.625, 1.0, 0.375, 1.0, 0.125, 0.5, 0.375, 0.5, 0.375, 0.75, 0.125, 0.75, 0.625, 0.5, 0.875, 0.5, 0.875, 0.75, 0.625, 0.75])
me_cube_001.materials.append(mat_cap)
me_cube_001.update()
me_cube = bpy.data.meshes.new('Cube')
me_cube.from_pydata([(2.0, 1.0, 1.0), (2.0, 1.0, -1.0), (2.0, -1.0, 1.0), (2.0, -1.0, -1.0), (4.0, 1.0, 1.0), (4.0, 1.0, -1.0), (4.0, -1.0, 1.0), (4.0, -1.0, -1.0)], [], [(0, 1, 3, 2), (2, 3, 7, 6), (6, 7, 5, 4), (4, 5, 1, 0), (2, 6, 4, 0), (7, 3, 1, 5)])
_uv = me_cube.uv_layers.new(name='UVMap')
_uv.uv.foreach_set('vector', [0.375, 0.0, 0.625, 0.0, 0.625, 0.25, 0.375, 0.25, 0.375, 0.25, 0.625, 0.25, 0.625, 0.5, 0.375, 0.5, 0.375, 0.5, 0.625, 0.5, 0.625, 0.75, 0.375, 0.75, 0.375, 0.75, 0.625, 0.75, 0.625, 1.0, 0.375, 1.0, 0.125, 0.5, 0.375, 0.5, 0.375, 0.75, 0.125, 0.75, 0.625, 0.5, 0.875, 0.5, 0.875, 0.75, 0.625, 0.75])
me_cube.materials.append(mat_skin)
me_cube.update()

# ---- objects
ob_cylinder = bpy.data.objects.new('Cylinder', me_cylinder)
ob_cube_006 = bpy.data.objects.new('Cube.006', me_cube_006)
ob_cube_005 = bpy.data.objects.new('Cube.005', me_cube_005)
ob_cube_004 = bpy.data.objects.new('Cube.004', me_cube_004)
ob_cube_003 = bpy.data.objects.new('Cube.003', me_cube_003)
ob_cube_002 = bpy.data.objects.new('Cube.002', me_cube_002)
ob_cube_001 = bpy.data.objects.new('Cube.001', me_cube_001)
ob_cube = bpy.data.objects.new('Cube', me_cube)

# ---- transforms, parenting, visibility, modifiers, constraints
ob_cylinder.location = (-1.49e-08, -0.05023, -0.06003)
ob_cylinder.rotation_euler = (-3.142, -0.0, 0.0)
ob_cube_006.location = (-0.587, -0.04262, 0.8019)
ob_cube_006.rotation_euler = (-3.142, -0.0, 0.0)
ob_cube_006.scale = (0.1258, 0.1258, 0.2515)
ob_cube_005.location = (-0.001311, -0.04262, 1.716)
ob_cube_005.rotation_euler = (-3.142, -0.0, 0.0)
ob_cube_005.scale = (0.2902, 0.2902, 0.2902)
ob_cube_004.location = (-0.001311, -0.04262, 1.716)
ob_cube_004.rotation_euler = (-3.142, -0.0, 0.0)
ob_cube_004.scale = (0.2902, 0.2902, 0.2902)
ob_cube_003.location = (-0.587, -0.04262, 0.8019)
ob_cube_003.rotation_euler = (-3.142, -0.0, 0.0)
ob_cube_003.scale = (0.1258, 0.1258, 0.2515)
ob_cube_002.location = (-0.001311, -0.04262, 1.716)
ob_cube_002.rotation_euler = (-3.142, -0.0, 0.0)
ob_cube_002.scale = (0.2902, 0.2902, 0.2902)
ob_cube_001.location = (-0.001311, -0.04262, 0.6181)
ob_cube_001.rotation_euler = (-3.142, -0.0, 0.0)
ob_cube_001.scale = (0.4702, 0.2612, 0.1306)
ob_cube.location = (-0.001311, -0.04262, 0.3182)
ob_cube.rotation_euler = (-3.142, -0.0, 0.0)
ob_cube.scale = (0.1451, 0.1451, 0.1451)
_m = ob_cube.modifiers.new('Mirror', 'MIRROR')

# ---- collection membership
col_collection.objects.link(ob_cylinder)
col_collection.objects.link(ob_cube_006)
col_collection.objects.link(ob_cube_005)
col_collection.objects.link(ob_cube_004)
col_collection.objects.link(ob_cube_003)
col_collection.objects.link(ob_cube_002)
col_collection.objects.link(ob_cube_001)
col_collection.objects.link(ob_cube)

# ---- scene / render settings (as saved in the file)
scene.frame_start = 1; scene.frame_end = 250; scene.frame_set(1)
scene.render.engine = 'BLENDER_EEVEE_NEXT'
bpy.context.view_layer.update()

# ---- added for rendering (the .blend has no active camera and no usable light): camera, sun
cam_auto = bpy.data.cameras.new('AutoCamera')
cam_auto.lens = 50.0
cam_auto.sensor_width = 36.0
cam_auto.clip_end = 1000.0
ob_auto_camera = bpy.data.objects.new('AutoCamera', cam_auto)
scene.collection.objects.link(ob_auto_camera)
ob_auto_camera.location = (3.3927, -4.12147, 3.67358)
ob_auto_camera.rotation_euler = (1.09748, -7.21219e-08, 0.694738)
scene.camera = ob_auto_camera
light_auto_sun = bpy.data.lights.new('AutoSun', 'SUN')
light_auto_sun.energy = 3.0
light_auto_sun.angle = 0.0523599
ob_auto_sun = bpy.data.objects.new('AutoSun', light_auto_sun)
scene.collection.objects.link(ob_auto_sun)
ob_auto_sun.rotation_euler = (0.872665, 0.174533, 0.523599)
bpy.context.view_layer.update()
